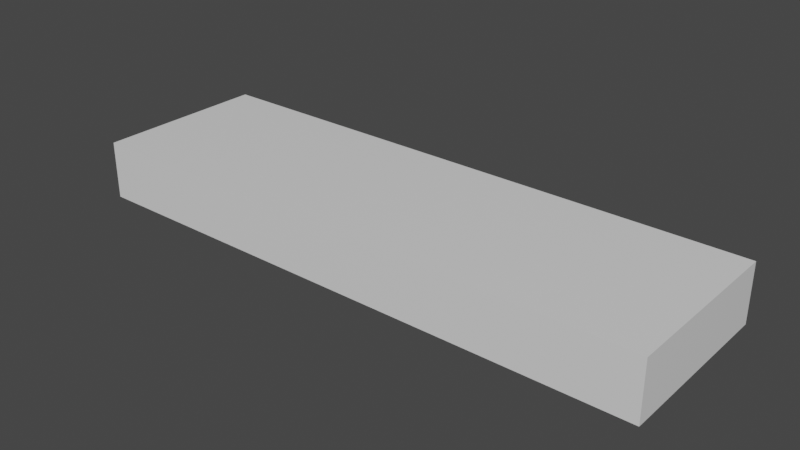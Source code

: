 # Source: Keyboard.blend  (saved by Blender 3.2.14; exported with 4.5.12 LTS)
import bpy
from mathutils import Matrix  # noqa: F401  (used for matrix-valued properties, if any)

bpy.ops.wm.read_factory_settings(use_empty=True)
scene = bpy.context.scene
scene.name = 'Scene'

# ---- collections
col_collection = bpy.data.collections.new('Collection'); scene.collection.children.link(col_collection)

# ---- materials (node trees are filled in below, after node groups)
mat_material = bpy.data.materials.new('Material')
mat_material.alpha_threshold = 0.0
mat_material.use_transparent_shadow = False
mat_material.line_color = (0.0, 0.0, 0.0, 1.0)

# ---- material node trees
mat_material.use_nodes = True; mat_material.node_tree.nodes.clear()
_N = mat_material.node_tree.nodes; _L = mat_material.node_tree.links
n0 = _N.new('ShaderNodeOutputMaterial'); n0.name = 'Material Output'; n0.location = (300, 300)
n1 = _N.new('ShaderNodeBsdfPrincipled'); n1.name = 'Principled BSDF'; n1.location = (10, 300)
n1.distribution = 'GGX'
n1.subsurface_method = 'RANDOM_WALK_SKIN'
n1.inputs[2].default_value = 0.4
n1.inputs[3].default_value = 1.45
n1.inputs[27].default_value = (0.0, 0.0, 0.0, 1.0)
n1.inputs[28].default_value = 1.0
_L.new(n1.outputs[0], n0.inputs[0])
n0.is_active_output = True

# ---- world
world_world = bpy.data.worlds.new('World'); scene.world = world_world
world_world.use_nodes = True; world_world.node_tree.nodes.clear()
_N = world_world.node_tree.nodes; _L = world_world.node_tree.links
n0 = _N.new('ShaderNodeOutputWorld'); n0.name = 'World Output'; n0.location = (300, 300)
n1 = _N.new('ShaderNodeBackground'); n1.name = 'Background'; n1.location = (10, 300)
n1.inputs[0].default_value = (0.05088, 0.05088, 0.05088, 1.0)
_L.new(n1.outputs[0], n0.inputs[0])
n0.is_active_output = True
world_world.color = (0.05088, 0.05088, 0.05088)
world_world.use_sun_shadow = False
world_world.sun_shadow_jitter_overblur = 0.0

# ---- meshes
me_cube = bpy.data.meshes.new('Cube')
me_cube.from_pydata([(1.0, 1.0, 1.0), (1.0, 1.0, -1.0), (1.0, -1.0, 1.0), (1.0, -1.0, -1.0), (-1.0, 1.0, 1.0), (-1.0, 1.0, -1.0), (-1.0, -1.0, 1.0), (-1.0, -1.0, -1.0)], [], [(0, 4, 6, 2), (3, 2, 6, 7), (7, 6, 4, 5), (5, 1, 3, 7), (1, 0, 2, 3), (5, 4, 0, 1)])
_uv = me_cube.uv_layers.new(name='UVMap')
_uv.uv.foreach_set('vector', [0.625, 0.5, 0.875, 0.5, 0.875, 0.75, 0.625, 0.75, 0.375, 0.75, 0.625, 0.75, 0.625, 1.0, 0.375, 1.0, 0.375, 0.0, 0.625, 0.0, 0.625, 0.25, 0.375, 0.25, 0.125, 0.5, 0.375, 0.5, 0.375, 0.75, 0.125, 0.75, 0.375, 0.5, 0.625, 0.5, 0.625, 0.75, 0.375, 0.75, 0.375, 0.25, 0.625, 0.25, 0.625, 0.5, 0.375, 0.5])
me_cube.materials.append(mat_material)
me_cube.use_mirror_vertex_groups = False
me_cube.update()

# ---- objects
ob_cube = bpy.data.objects.new('Cube', me_cube)

# ---- transforms, parenting, visibility, modifiers, constraints
ob_cube.location = (0.0, 0.0, 0.0)
ob_cube.scale = (1.0, 0.3, 0.1)
ob_cube.lock_rotations_4d = False
ob_cube.empty_display_type = 'ARROWS'
ob_cube.lineart.crease_threshold = 0.0

# ---- collection membership
col_collection.objects.link(ob_cube)

# ---- scene / render settings (as saved in the file)
scene.frame_start = 1; scene.frame_end = 250; scene.frame_set(1)
scene.render.engine = 'BLENDER_EEVEE_NEXT'
scene.cycles.sampling_pattern = 'TABULATED_SOBOL'
scene.cycles.use_light_tree = False
scene.view_settings.view_transform = 'Filmic'
bpy.context.view_layer.update()

# ---- added for rendering (the .blend has no active camera and no usable light): camera, sun
cam_auto = bpy.data.cameras.new('AutoCamera')
cam_auto.lens = 50.0
cam_auto.sensor_width = 36.0
cam_auto.clip_end = 1000.0
ob_auto_camera = bpy.data.objects.new('AutoCamera', cam_auto)
scene.collection.objects.link(ob_auto_camera)
ob_auto_camera.location = (1.94077, -2.32892, 1.55261)
ob_auto_camera.rotation_euler = (1.09748, -7.21219e-08, 0.694738)
scene.camera = ob_auto_camera
light_auto_sun = bpy.data.lights.new('AutoSun', 'SUN')
light_auto_sun.energy = 3.0
light_auto_sun.angle = 0.0523599
ob_auto_sun = bpy.data.objects.new('AutoSun', light_auto_sun)
scene.collection.objects.link(ob_auto_sun)
ob_auto_sun.rotation_euler = (0.872665, 0.174533, 0.523599)
bpy.context.view_layer.update()
